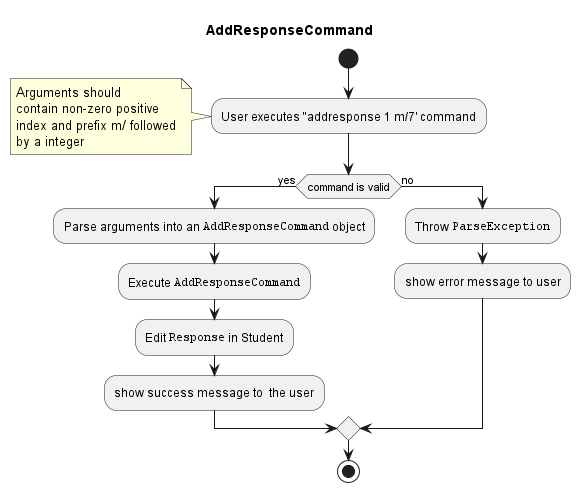

The diagram above was rendered by PlantUML. Its source (embedded in the PNG):
@startuml
title AddResponseCommand

start
:User executes "addresponse 1 m/7' command;
note left 
    Arguments should 
    contain non-zero positive 
    index and prefix m/ followed
    by a integer
end note

if (command is valid) then (yes)

    :Parse arguments into an ""AddResponseCommand"" object;

    :Execute ""AddResponseCommand"";

    :Edit ""Response"" in Student;

    :show success message to  the user;
else (no)
    :Throw ""ParseException"";
    
    :show error message to user;
endif

stop

@enduml